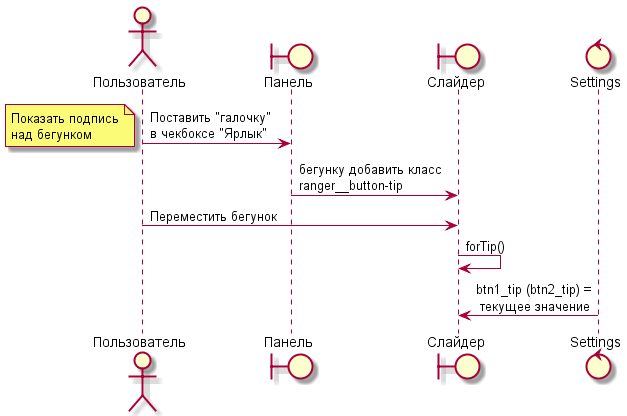

The diagram above was rendered by PlantUML. Its source (embedded in the PNG):
@startuml
actor Пользователь
boundary Панель
boundary Слайдер
control Settings

Пользователь -> Панель : Поставить "галочку" \nв чекбоксе "Ярлык"
note left
Показать подпись
над бегунком
end note 
Панель -> Слайдер : бегунку добавить класс\nranger__button-tip
Пользователь -> Слайдер : Переместить бегунок
Слайдер -> Слайдер : forTip()
Слайдер <- Settings : btn1_tip (btn2_tip) =\n текущее значение

@enduml